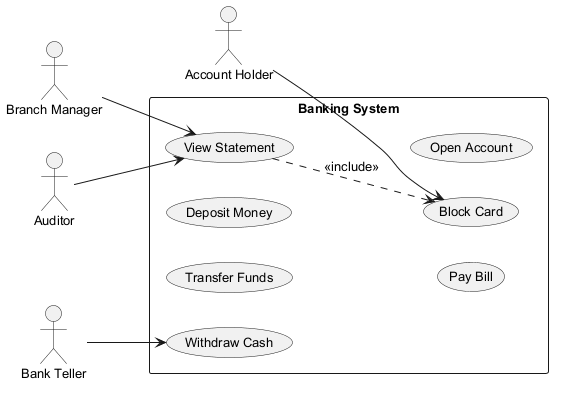

The diagram above was rendered by PlantUML. Its source (embedded in the PNG):
@startuml
skinparam backgroundColor #FFFFFF
skinparam classBackgroundColor #F3E5F5
skinparam classBorderColor #6A1B9A
skinparam defaultFontSize 13
left to right direction
actor "Branch Manager" as BM
actor "Account Holder" as AH
actor "Auditor" as A
actor "Bank Teller" as BT
rectangle "Banking System" {
  usecase "Withdraw Cash" as UC_WithdrawCash
  usecase "Block Card" as UC_BlockCard
  usecase "Transfer Funds" as UC_TransferFunds
  usecase "Deposit Money" as UC_DepositMoney
  usecase "Pay Bill" as UC_PayBill
  usecase "View Statement" as UC_ViewStatement
  usecase "Open Account" as UC_OpenAccount
}
BM --> UC_ViewStatement
AH --> UC_BlockCard
A --> UC_ViewStatement
BT --> UC_WithdrawCash
UC_ViewStatement ..> UC_BlockCard : <<include>>
@enduml